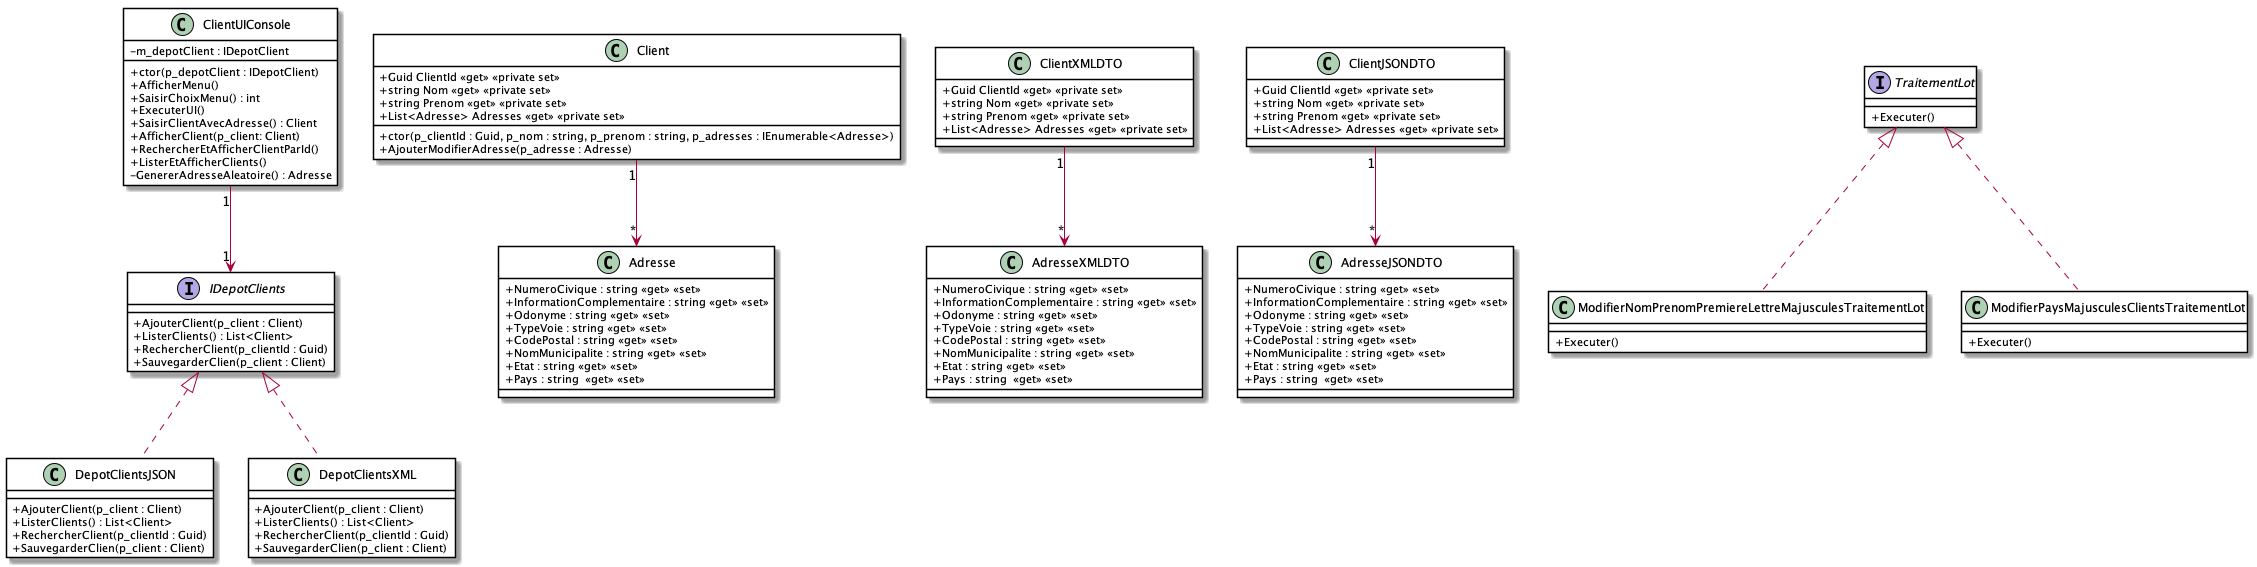

The diagram above was rendered by PlantUML. Its source (embedded in the PNG):
@startuml DiagClassesClients

skinparam classAttributeIconSize 0
skinparam class {
    BackgroundColor White
    BorderColor #000
}

IDepotClients <|.. DepotClientsJSON
IDepotClients <|.. DepotClientsXML
Client "1" --> "*" Adresse
ClientXMLDTO "1" --> "*" AdresseXMLDTO
ClientJSONDTO "1" --> "*" AdresseJSONDTO
ClientUIConsole "1" --> "1" IDepotClients

TraitementLot <|.. ModifierNomPrenomPremiereLettreMajusculesTraitementLot
TraitementLot <|.. ModifierPaysMajusculesClientsTraitementLot


interface IDepotClients {
    + AjouterClient(p_client : Client)
    + ListerClients() : List<Client>
    + RechercherClient(p_clientId : Guid)
    + SauvegarderClien(p_client : Client)
}

class DepotClientsXML {
    + AjouterClient(p_client : Client)
    + ListerClients() : List<Client>
    + RechercherClient(p_clientId : Guid)
    + SauvegarderClien(p_client : Client)
}

class DepotClientsJSON {
    + AjouterClient(p_client : Client)
    + ListerClients() : List<Client>
    + RechercherClient(p_clientId : Guid)
    + SauvegarderClien(p_client : Client)
}

class Client {
    + ctor(p_clientId : Guid, p_nom : string, p_prenom : string, p_adresses : IEnumerable<Adresse>)
    + Guid ClientId <<get>> <<private set>>
    + string Nom <<get>> <<private set>>
    + string Prenom <<get>> <<private set>>
    + List<Adresse> Adresses <<get>> <<private set>>
    + AjouterModifierAdresse(p_adresse : Adresse)
}

class ClientJSONDTO {
    + Guid ClientId <<get>> <<private set>>
    + string Nom <<get>> <<private set>>
    + string Prenom <<get>> <<private set>>
    + List<Adresse> Adresses <<get>> <<private set>>
}

class ClientXMLDTO {
    + Guid ClientId <<get>> <<private set>>
    + string Nom <<get>> <<private set>>
    + string Prenom <<get>> <<private set>>
    + List<Adresse> Adresses <<get>> <<private set>>
}

class Adresse {
    + NumeroCivique : string <<get>> <<set>>
    + InformationComplementaire : string <<get>> <<set>>
    + Odonyme : string <<get>> <<set>>
    + TypeVoie : string <<get>> <<set>>
    + CodePostal : string <<get>> <<set>>
    + NomMunicipalite : string <<get>> <<set>>
    + Etat : string <<get>> <<set>>
    + Pays : string  <<get>> <<set>>
}

class AdresseXMLDTO {
    + NumeroCivique : string <<get>> <<set>>
    + InformationComplementaire : string <<get>> <<set>>
    + Odonyme : string <<get>> <<set>>
    + TypeVoie : string <<get>> <<set>>
    + CodePostal : string <<get>> <<set>>
    + NomMunicipalite : string <<get>> <<set>>
    + Etat : string <<get>> <<set>>
    + Pays : string  <<get>> <<set>>
}

class AdresseJSONDTO {
    + NumeroCivique : string <<get>> <<set>>
    + InformationComplementaire : string <<get>> <<set>>
    + Odonyme : string <<get>> <<set>>
    + TypeVoie : string <<get>> <<set>>
    + CodePostal : string <<get>> <<set>>
    + NomMunicipalite : string <<get>> <<set>>
    + Etat : string <<get>> <<set>>
    + Pays : string  <<get>> <<set>>
}

class ClientUIConsole {
    - m_depotClient : IDepotClient
    + ctor(p_depotClient : IDepotClient)
    + AfficherMenu()
    + SaisirChoixMenu() : int
    + ExecuterUI()
    + SaisirClientAvecAdresse() : Client
    + AfficherClient(p_client: Client)
    + RechercherEtAfficherClientParId()
    + ListerEtAfficherClients()
    - GenererAdresseAleatoire() : Adresse
}

interface TraitementLot {
    + Executer()
}

class ModifierNomPrenomPremiereLettreMajusculesTraitementLot {
       + Executer()
}

class ModifierPaysMajusculesClientsTraitementLot {
    + Executer()
}
@enduml